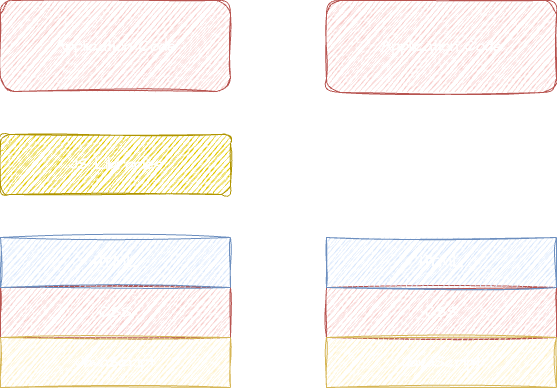

The diagram above was exported from draw.io. Its source (the exported page's mxGraphModel, read from the mxfile embedded in the PNG):
<mxGraphModel dx="832" dy="763" grid="0" gridSize="10" guides="1" tooltips="1" connect="1" arrows="1" fold="1" page="1" pageScale="1" pageWidth="850" pageHeight="1100" background="none" math="0" shadow="0" adaptiveColors="simple">
  <root>
    <mxCell id="0" />
    <mxCell id="1" parent="0" />
    <mxCell id="-MjVcWRtgdxM-_Cz0ACg-13" style="edgeStyle=orthogonalEdgeStyle;rounded=0;hachureGap=4;orthogonalLoop=1;jettySize=auto;html=1;entryX=0.5;entryY=0;entryDx=0;entryDy=0;fontFamily=Architects Daughter;fontSource=https%3A%2F%2Ffonts.googleapis.com%2Fcss%3Ffamily%3DArchitects%2BDaughter;sketch=1;curveFitting=1;jiggle=2;" parent="1" source="-MjVcWRtgdxM-_Cz0ACg-4" target="-MjVcWRtgdxM-_Cz0ACg-9" edge="1">
      <mxGeometry relative="1" as="geometry" />
    </mxCell>
    <mxCell id="-MjVcWRtgdxM-_Cz0ACg-4" value="JS Libraries" style="rounded=1;whiteSpace=wrap;html=1;hachureGap=4;fontFamily=Architects Daughter;fontSource=https%3A%2F%2Ffonts.googleapis.com%2Fcss%3Ffamily%3DArchitects%2BDaughter;fillColor=#e3c800;fontColor=#FFFFFF;strokeColor=#B09500;fillStyle=auto;labelBackgroundColor=none;fontSize=16;fontStyle=1;sketch=1;curveFitting=1;jiggle=2;" parent="1" vertex="1">
      <mxGeometry x="139" y="425" width="230" height="60" as="geometry" />
    </mxCell>
    <mxCell id="-MjVcWRtgdxM-_Cz0ACg-8" value="CSS" style="rounded=0;whiteSpace=wrap;html=1;hachureGap=4;fontFamily=Architects Daughter;fontSource=https%3A%2F%2Ffonts.googleapis.com%2Fcss%3Ffamily%3DArchitects%2BDaughter;fillColor=#f8cecc;strokeColor=#b85450;labelBackgroundColor=none;fontSize=16;fontStyle=1;sketch=1;curveFitting=1;jiggle=2;" parent="1" vertex="1">
      <mxGeometry x="139" y="578" width="230" height="50" as="geometry" />
    </mxCell>
    <mxCell id="-MjVcWRtgdxM-_Cz0ACg-9" value="HTML" style="rounded=0;whiteSpace=wrap;html=1;hachureGap=4;fontFamily=Architects Daughter;fontSource=https://fonts.googleapis.com/css?family=Architects+Daughter;fillColor=#dae8fc;strokeColor=#6c8ebf;labelBackgroundColor=none;fontSize=16;fontStyle=1;sketch=1;curveFitting=1;jiggle=2;" parent="1" vertex="1">
      <mxGeometry x="139" y="528" width="230" height="50" as="geometry" />
    </mxCell>
    <mxCell id="-MjVcWRtgdxM-_Cz0ACg-10" value="JavaScript" style="rounded=0;whiteSpace=wrap;html=1;hachureGap=4;fontFamily=Architects Daughter;fontSource=https://fonts.googleapis.com/css?family=Architects+Daughter;fillColor=#fff2cc;strokeColor=#d6b656;labelBackgroundColor=none;fontSize=16;fontStyle=1;sketch=1;curveFitting=1;jiggle=2;" parent="1" vertex="1">
      <mxGeometry x="139" y="628" width="230" height="50" as="geometry" />
    </mxCell>
    <mxCell id="-MjVcWRtgdxM-_Cz0ACg-12" style="edgeStyle=orthogonalEdgeStyle;rounded=0;hachureGap=4;orthogonalLoop=1;jettySize=auto;html=1;fontFamily=Architects Daughter;fontSource=https%3A%2F%2Ffonts.googleapis.com%2Fcss%3Ffamily%3DArchitects%2BDaughter;sketch=1;curveFitting=1;jiggle=2;" parent="1" source="-MjVcWRtgdxM-_Cz0ACg-11" target="-MjVcWRtgdxM-_Cz0ACg-4" edge="1">
      <mxGeometry relative="1" as="geometry" />
    </mxCell>
    <mxCell id="-MjVcWRtgdxM-_Cz0ACg-11" value="Application Code" style="rounded=1;whiteSpace=wrap;html=1;hachureGap=4;fontFamily=Architects Daughter;fontSource=https%3A%2F%2Ffonts.googleapis.com%2Fcss%3Ffamily%3DArchitects%2BDaughter;fillColor=#f8cecc;strokeColor=#b85450;fillStyle=auto;labelBackgroundColor=none;fontSize=16;fontStyle=1;sketch=1;curveFitting=1;jiggle=2;" parent="1" vertex="1">
      <mxGeometry x="139" y="291" width="230" height="91" as="geometry" />
    </mxCell>
    <mxCell id="-MjVcWRtgdxM-_Cz0ACg-16" value="CSS" style="rounded=0;whiteSpace=wrap;html=1;hachureGap=4;fontFamily=Architects Daughter;fontSource=https%3A%2F%2Ffonts.googleapis.com%2Fcss%3Ffamily%3DArchitects%2BDaughter;fillColor=#f8cecc;strokeColor=#b85450;labelBackgroundColor=none;fontSize=16;fontStyle=1;sketch=1;curveFitting=1;jiggle=2;" parent="1" vertex="1">
      <mxGeometry x="465" y="578" width="230" height="50" as="geometry" />
    </mxCell>
    <mxCell id="-MjVcWRtgdxM-_Cz0ACg-17" value="HTML" style="rounded=0;whiteSpace=wrap;html=1;hachureGap=4;fontFamily=Architects Daughter;fontSource=https://fonts.googleapis.com/css?family=Architects+Daughter;fillColor=#dae8fc;strokeColor=#6c8ebf;labelBackgroundColor=none;fontSize=16;fontStyle=1;sketch=1;curveFitting=1;jiggle=2;" parent="1" vertex="1">
      <mxGeometry x="465" y="528" width="230" height="50" as="geometry" />
    </mxCell>
    <mxCell id="-MjVcWRtgdxM-_Cz0ACg-18" value="JavaScript" style="rounded=0;whiteSpace=wrap;html=1;hachureGap=4;fontFamily=Architects Daughter;fontSource=https://fonts.googleapis.com/css?family=Architects+Daughter;fillColor=#fff2cc;strokeColor=#d6b656;labelBackgroundColor=none;fontSize=16;fontStyle=1;sketch=1;curveFitting=1;jiggle=2;" parent="1" vertex="1">
      <mxGeometry x="465" y="628" width="230" height="50" as="geometry" />
    </mxCell>
    <mxCell id="-MjVcWRtgdxM-_Cz0ACg-19" style="edgeStyle=orthogonalEdgeStyle;rounded=0;hachureGap=4;orthogonalLoop=1;jettySize=auto;html=1;fontFamily=Architects Daughter;fontSource=https%3A%2F%2Ffonts.googleapis.com%2Fcss%3Ffamily%3DArchitects%2BDaughter;entryX=0.5;entryY=0;entryDx=0;entryDy=0;sketch=1;curveFitting=1;jiggle=2;" parent="1" source="-MjVcWRtgdxM-_Cz0ACg-20" target="-MjVcWRtgdxM-_Cz0ACg-17" edge="1">
      <mxGeometry relative="1" as="geometry">
        <mxPoint x="580" y="418" as="targetPoint" />
      </mxGeometry>
    </mxCell>
    <mxCell id="-MjVcWRtgdxM-_Cz0ACg-20" value="Application Code" style="rounded=1;whiteSpace=wrap;html=1;hachureGap=4;fontFamily=Architects Daughter;fontSource=https%3A%2F%2Ffonts.googleapis.com%2Fcss%3Ffamily%3DArchitects%2BDaughter;fillColor=#f8cecc;strokeColor=#b85450;fillStyle=auto;labelBackgroundColor=none;fontSize=16;fontStyle=1;sketch=1;curveFitting=1;jiggle=2;" parent="1" vertex="1">
      <mxGeometry x="465" y="291" width="230" height="92" as="geometry" />
    </mxCell>
  </root>
</mxGraphModel>